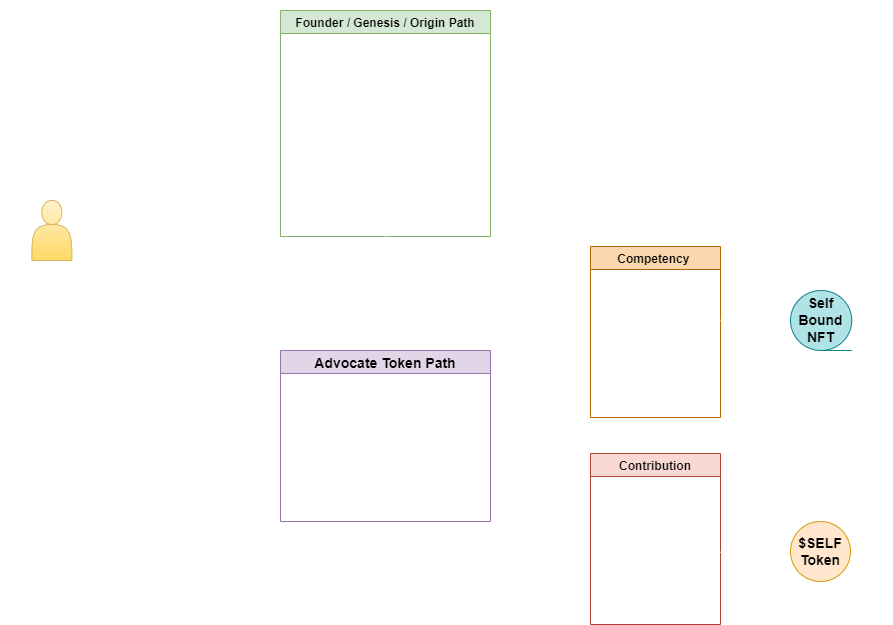

The diagram above was exported from draw.io. Its source (the exported page's mxGraphModel, read from the mxfile embedded in the PNG):
<mxGraphModel dx="1718" dy="885" grid="1" gridSize="10" guides="1" tooltips="1" connect="1" arrows="1" fold="1" page="1" pageScale="1" pageWidth="925" pageHeight="650" math="0" shadow="0">
  <root>
    <mxCell id="0" />
    <mxCell id="1" parent="0" />
    <mxCell id="6SEdUfDA2xt_wmEGRsdp-2" value="&lt;h1&gt;SpiritDAO&lt;br&gt;Member Journey&lt;/h1&gt;" style="text;html=1;strokeColor=none;fillColor=none;spacing=5;spacingTop=-20;whiteSpace=wrap;overflow=hidden;rounded=0;fontColor=#FFFFFF;" vertex="1" parent="1">
      <mxGeometry x="20" y="20" width="230" height="70" as="geometry" />
    </mxCell>
    <mxCell id="6SEdUfDA2xt_wmEGRsdp-12" value="Advocate Token Path" style="swimlane;fontSize=14;fillColor=#e1d5e7;strokeColor=#9673a6;fontColor=#000000;" vertex="1" parent="1">
      <mxGeometry x="300" y="360" width="210" height="171" as="geometry" />
    </mxCell>
    <mxCell id="6SEdUfDA2xt_wmEGRsdp-31" value="&lt;b style=&quot;font-size: 13px; background-color: initial;&quot;&gt;No financial cost&amp;nbsp;&lt;/b&gt;&lt;span style=&quot;font-size: 13px; background-color: initial;&quot;&gt;- earned via community contribution and/or competency demonstration&lt;br&gt;&lt;/span&gt;&lt;br style=&quot;font-size: 13px; background-color: initial;&quot;&gt;&lt;span style=&quot;font-size: 13px; background-color: initial;&quot;&gt;&lt;b&gt;Nontransferable &lt;/b&gt;NFTs used to assign access permissions and develop reputation&lt;/span&gt;" style="text;html=1;strokeColor=none;fillColor=none;align=left;verticalAlign=middle;whiteSpace=wrap;rounded=0;fontSize=14;fontColor=#FFFFFF;" vertex="1" parent="6SEdUfDA2xt_wmEGRsdp-12">
      <mxGeometry x="10" y="21" width="200" height="150" as="geometry" />
    </mxCell>
    <mxCell id="6SEdUfDA2xt_wmEGRsdp-32" value="" style="endArrow=classic;html=1;rounded=0;fontSize=13;fontColor=#FFFFFF;exitX=1;exitY=0.5;exitDx=0;exitDy=0;strokeColor=#FFFFFF;" edge="1" parent="6SEdUfDA2xt_wmEGRsdp-12">
      <mxGeometry width="50" height="50" relative="1" as="geometry">
        <mxPoint x="-200" y="-120" as="sourcePoint" />
        <mxPoint y="84" as="targetPoint" />
      </mxGeometry>
    </mxCell>
    <mxCell id="6SEdUfDA2xt_wmEGRsdp-16" value="Founder / Genesis / Origin Path" style="swimlane;fontSize=12;fillColor=#d5e8d4;strokeColor=#82b366;fontColor=#000000;" vertex="1" parent="1">
      <mxGeometry x="300" y="20" width="210" height="226" as="geometry">
        <mxRectangle x="300" y="20" width="170" height="30" as="alternateBounds" />
      </mxGeometry>
    </mxCell>
    <mxCell id="6SEdUfDA2xt_wmEGRsdp-29" value="&lt;span style=&quot;font-size: 13px; background-color: initial;&quot;&gt;Token releases rolled out to members individually&lt;br&gt;&lt;/span&gt;&lt;br&gt;&lt;span style=&quot;font-size: 13px; background-color: initial;&quot;&gt;Whitelist spots earned through community contribution and/or competency demonstration&lt;/span&gt;&lt;br&gt;&lt;span style=&quot;font-size: 13px; background-color: initial;&quot;&gt;&lt;br&gt;1 per person/wallet - strictly enforced. &lt;b&gt;May be resold.&lt;/b&gt;&lt;/span&gt;&lt;br&gt;&lt;span style=&quot;font-size: 13px; background-color: initial;&quot;&gt;&lt;br&gt;Perpetual unique costs/perks associated with each level&lt;/span&gt;" style="text;html=1;strokeColor=none;fillColor=none;align=left;verticalAlign=middle;whiteSpace=wrap;rounded=0;fontSize=14;fontColor=#FFFFFF;" vertex="1" parent="6SEdUfDA2xt_wmEGRsdp-16">
      <mxGeometry x="1" y="49" width="210" height="150" as="geometry" />
    </mxCell>
    <mxCell id="6SEdUfDA2xt_wmEGRsdp-11" value="" style="endArrow=classic;html=1;rounded=0;fontSize=21;exitX=1;exitY=0.5;exitDx=0;exitDy=0;fontColor=#FFFFFF;strokeColor=#FFFFFF;" edge="1" parent="6SEdUfDA2xt_wmEGRsdp-16">
      <mxGeometry width="50" height="50" relative="1" as="geometry">
        <mxPoint x="-200" y="220" as="sourcePoint" />
        <mxPoint y="100" as="targetPoint" />
      </mxGeometry>
    </mxCell>
    <mxCell id="6SEdUfDA2xt_wmEGRsdp-18" value="Prospective Member" style="text;html=1;strokeColor=none;fillColor=none;align=center;verticalAlign=middle;whiteSpace=wrap;rounded=0;fontSize=14;fontColor=#FFFFFF;" vertex="1" parent="1">
      <mxGeometry x="41.339999999999975" y="279" width="60" height="30" as="geometry" />
    </mxCell>
    <mxCell id="6SEdUfDA2xt_wmEGRsdp-22" value="&lt;b&gt;&lt;font color=&quot;#000000&quot;&gt;$SELF&lt;br&gt;Token&lt;/font&gt;&lt;/b&gt;" style="ellipse;whiteSpace=wrap;html=1;aspect=fixed;fontSize=14;fillColor=#ffe6cc;strokeColor=#d79b00;fontColor=#FFFFFF;" vertex="1" parent="1">
      <mxGeometry x="810" y="531" width="60" height="60" as="geometry" />
    </mxCell>
    <mxCell id="6SEdUfDA2xt_wmEGRsdp-25" value="" style="endArrow=classic;html=1;rounded=0;fontSize=14;fontColor=#FFFFFF;strokeColor=#FFFFFF;" edge="1" parent="1">
      <mxGeometry width="50" height="50" relative="1" as="geometry">
        <mxPoint x="528" y="451" as="sourcePoint" />
        <mxPoint x="600" y="390" as="targetPoint" />
      </mxGeometry>
    </mxCell>
    <mxCell id="6SEdUfDA2xt_wmEGRsdp-33" value="" style="endArrow=classic;html=1;rounded=0;fontSize=13;fontColor=#FFFFFF;entryX=0.5;entryY=0;entryDx=0;entryDy=0;exitX=0.5;exitY=1;exitDx=0;exitDy=0;strokeColor=#FFFFFF;" edge="1" parent="1" source="6SEdUfDA2xt_wmEGRsdp-16" target="6SEdUfDA2xt_wmEGRsdp-12">
      <mxGeometry width="50" height="50" relative="1" as="geometry">
        <mxPoint x="380" y="309" as="sourcePoint" />
        <mxPoint x="430" y="259" as="targetPoint" />
      </mxGeometry>
    </mxCell>
    <mxCell id="6SEdUfDA2xt_wmEGRsdp-34" value="&lt;b&gt;Founder Token &lt;/b&gt;minters&amp;nbsp;will receive a separate &lt;b&gt;Advocate Token&lt;/b&gt;&amp;nbsp;representing their identity, agency, &amp;amp; access within SpiritDAO." style="text;html=1;strokeColor=none;fillColor=none;align=left;verticalAlign=middle;whiteSpace=wrap;rounded=0;fontSize=13;fontColor=#FFFFFF;" vertex="1" parent="1">
      <mxGeometry x="210" y="250" width="200" height="100" as="geometry" />
    </mxCell>
    <mxCell id="6SEdUfDA2xt_wmEGRsdp-38" value="Competency " style="swimlane;fontSize=12;fillColor=#fad7ac;strokeColor=#b46504;fontColor=#000000;" vertex="1" parent="1">
      <mxGeometry x="610" y="256" width="130" height="171" as="geometry" />
    </mxCell>
    <mxCell id="6SEdUfDA2xt_wmEGRsdp-41" value="&lt;div style=&quot;&quot;&gt;&lt;span style=&quot;background-color: initial;&quot;&gt;Option of open ended test/interview or free online courses.&amp;nbsp;&lt;/span&gt;&lt;/div&gt;&lt;div style=&quot;&quot;&gt;&lt;span style=&quot;background-color: initial;&quot;&gt;&lt;br&gt;&lt;/span&gt;&lt;/div&gt;&lt;div style=&quot;&quot;&gt;&lt;span style=&quot;background-color: initial;&quot;&gt;Full course completion&amp;nbsp; bypasses test/&amp;nbsp; interview.&amp;nbsp;&lt;/span&gt;&lt;/div&gt;" style="text;html=1;strokeColor=none;fillColor=none;align=center;verticalAlign=middle;whiteSpace=wrap;rounded=0;fontSize=12;fontColor=#FFFFFF;" vertex="1" parent="6SEdUfDA2xt_wmEGRsdp-38">
      <mxGeometry y="26.5" width="130" height="144.5" as="geometry" />
    </mxCell>
    <mxCell id="6SEdUfDA2xt_wmEGRsdp-42" value="Contribution" style="swimlane;fontSize=12;fillColor=#fad9d5;strokeColor=#ae4132;startSize=23;fontColor=#000000;" vertex="1" parent="1">
      <mxGeometry x="610" y="463" width="130" height="171" as="geometry" />
    </mxCell>
    <mxCell id="6SEdUfDA2xt_wmEGRsdp-43" value="&lt;div style=&quot;&quot;&gt;Earn $SELF token for the directing your focus and energy towards our projects.&amp;nbsp;&lt;/div&gt;&lt;div style=&quot;&quot;&gt;&lt;br&gt;&lt;/div&gt;&lt;div style=&quot;&quot;&gt;&lt;b&gt;No Liquidity Pool&lt;/b&gt;&lt;br&gt;Exchange for access to DAO resources/agency within community.&amp;nbsp;&lt;/div&gt;" style="text;html=1;strokeColor=none;fillColor=none;align=center;verticalAlign=middle;whiteSpace=wrap;rounded=0;fontSize=12;fontColor=#FFFFFF;" vertex="1" parent="6SEdUfDA2xt_wmEGRsdp-42">
      <mxGeometry y="26.5" width="130" height="144.5" as="geometry" />
    </mxCell>
    <mxCell id="6SEdUfDA2xt_wmEGRsdp-44" value="" style="endArrow=classic;html=1;rounded=0;fontSize=14;fontColor=#FFFFFF;strokeColor=#FFFFFF;" edge="1" parent="1">
      <mxGeometry width="50" height="50" relative="1" as="geometry">
        <mxPoint x="528" y="463" as="sourcePoint" />
        <mxPoint x="600" y="509" as="targetPoint" />
      </mxGeometry>
    </mxCell>
    <mxCell id="6SEdUfDA2xt_wmEGRsdp-45" style="edgeStyle=orthogonalEdgeStyle;rounded=0;orthogonalLoop=1;jettySize=auto;html=1;exitX=1;exitY=0.5;exitDx=0;exitDy=0;fontSize=12;fontColor=#FFFFFF;strokeColor=#FFFFFF;" edge="1" parent="1" source="6SEdUfDA2xt_wmEGRsdp-43" target="6SEdUfDA2xt_wmEGRsdp-22">
      <mxGeometry relative="1" as="geometry" />
    </mxCell>
    <mxCell id="6SEdUfDA2xt_wmEGRsdp-58" style="edgeStyle=orthogonalEdgeStyle;rounded=0;orthogonalLoop=1;jettySize=auto;html=1;exitX=0.5;exitY=0;exitDx=0;exitDy=0;fontSize=20;fontColor=#FFFFFF;strokeColor=#FFFFFF;" edge="1" parent="1" source="6SEdUfDA2xt_wmEGRsdp-46">
      <mxGeometry relative="1" as="geometry">
        <mxPoint x="840" y="250" as="targetPoint" />
      </mxGeometry>
    </mxCell>
    <mxCell id="6SEdUfDA2xt_wmEGRsdp-46" value="&lt;font color=&quot;#000000&quot;&gt;Self Bound&lt;br style=&quot;font-size: 14px;&quot;&gt;NFT&lt;/font&gt;" style="shape=tapeData;whiteSpace=wrap;html=1;perimeter=ellipsePerimeter;fontSize=14;fontStyle=1;fillColor=#b0e3e6;strokeColor=#0e8088;fontColor=#FFFFFF;" vertex="1" parent="1">
      <mxGeometry x="810" y="300" width="61.22" height="60" as="geometry" />
    </mxCell>
    <mxCell id="6SEdUfDA2xt_wmEGRsdp-47" value="" style="endArrow=classic;html=1;rounded=0;fontSize=14;fontColor=#FFFFFF;entryX=0;entryY=0.5;entryDx=0;entryDy=0;strokeColor=#FFFFFF;" edge="1" parent="1" target="6SEdUfDA2xt_wmEGRsdp-46">
      <mxGeometry width="50" height="50" relative="1" as="geometry">
        <mxPoint x="740" y="329.5" as="sourcePoint" />
        <mxPoint x="790" y="329.5" as="targetPoint" />
      </mxGeometry>
    </mxCell>
    <mxCell id="6SEdUfDA2xt_wmEGRsdp-48" value="Earn" style="text;html=1;strokeColor=none;fillColor=none;align=center;verticalAlign=middle;whiteSpace=wrap;rounded=0;fontSize=14;fontColor=#FFFFFF;fontStyle=1" vertex="1" parent="1">
      <mxGeometry x="740" y="300" width="60" height="30" as="geometry" />
    </mxCell>
    <mxCell id="6SEdUfDA2xt_wmEGRsdp-49" value="" style="endArrow=classic;html=1;rounded=0;fontSize=14;fontColor=#FFFFFF;entryX=0.5;entryY=1;entryDx=0;entryDy=0;strokeColor=#FFFFFF;" edge="1" parent="1" target="6SEdUfDA2xt_wmEGRsdp-46">
      <mxGeometry width="50" height="50" relative="1" as="geometry">
        <mxPoint x="840" y="531" as="sourcePoint" />
        <mxPoint x="890" y="481" as="targetPoint" />
      </mxGeometry>
    </mxCell>
    <mxCell id="6SEdUfDA2xt_wmEGRsdp-51" value="Use to claim" style="text;html=1;strokeColor=none;fillColor=none;align=center;verticalAlign=middle;whiteSpace=wrap;rounded=0;fontSize=14;fontColor=#FFFFFF;rotation=-90;fontStyle=1" vertex="1" parent="1">
      <mxGeometry x="755.5" y="433" width="141.5" height="28.5" as="geometry" />
    </mxCell>
    <mxCell id="6SEdUfDA2xt_wmEGRsdp-52" value="" style="shape=actor;whiteSpace=wrap;html=1;fontSize=14;fillColor=#fff2cc;gradientColor=#ffd966;strokeColor=#d6b656;fontColor=#FFFFFF;" vertex="1" parent="1">
      <mxGeometry x="51.34" y="210" width="40" height="60" as="geometry" />
    </mxCell>
    <mxCell id="6SEdUfDA2xt_wmEGRsdp-57" value="Ecosystem Access" style="text;html=1;strokeColor=none;fillColor=none;align=center;verticalAlign=middle;whiteSpace=wrap;rounded=0;fontSize=20;fontColor=#FFFFFF;fontStyle=1" vertex="1" parent="1">
      <mxGeometry x="769.86" y="200" width="141.5" height="30" as="geometry" />
    </mxCell>
  </root>
</mxGraphModel>